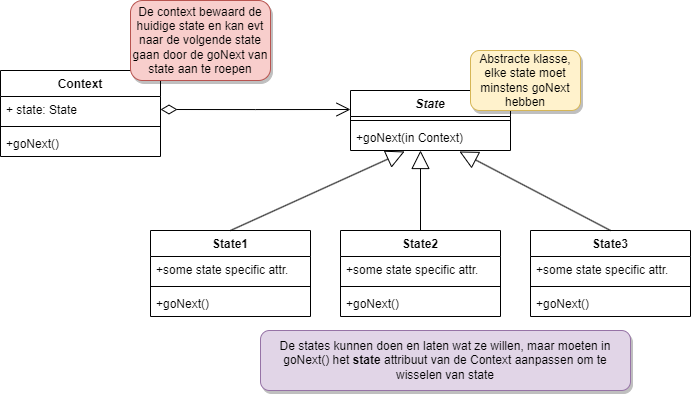

The diagram above was exported from draw.io. Its source (the exported page's mxGraphModel, read from the mxfile embedded in the PNG):
<mxGraphModel dx="1687" dy="894" grid="1" gridSize="10" guides="1" tooltips="1" connect="1" arrows="1" fold="1" page="1" pageScale="1" pageWidth="1200" pageHeight="1920" math="0" shadow="0">
  <root>
    <mxCell id="0" />
    <mxCell id="1" parent="0" />
    <mxCell id="wICjdRRE6T7QxofFEt6j-1" value="Context" style="swimlane;fontStyle=1;align=center;verticalAlign=top;childLayout=stackLayout;horizontal=1;startSize=26;horizontalStack=0;resizeParent=1;resizeParentMax=0;resizeLast=0;collapsible=1;marginBottom=0;whiteSpace=wrap;html=1;" vertex="1" parent="1">
      <mxGeometry x="320" y="240" width="160" height="86" as="geometry" />
    </mxCell>
    <mxCell id="wICjdRRE6T7QxofFEt6j-2" value="+ state: State" style="text;strokeColor=none;fillColor=none;align=left;verticalAlign=top;spacingLeft=4;spacingRight=4;overflow=hidden;rotatable=0;points=[[0,0.5],[1,0.5]];portConstraint=eastwest;whiteSpace=wrap;html=1;" vertex="1" parent="wICjdRRE6T7QxofFEt6j-1">
      <mxGeometry y="26" width="160" height="26" as="geometry" />
    </mxCell>
    <mxCell id="wICjdRRE6T7QxofFEt6j-3" value="" style="line;strokeWidth=1;fillColor=none;align=left;verticalAlign=middle;spacingTop=-1;spacingLeft=3;spacingRight=3;rotatable=0;labelPosition=right;points=[];portConstraint=eastwest;strokeColor=inherit;" vertex="1" parent="wICjdRRE6T7QxofFEt6j-1">
      <mxGeometry y="52" width="160" height="8" as="geometry" />
    </mxCell>
    <mxCell id="wICjdRRE6T7QxofFEt6j-4" value="+goNext()" style="text;strokeColor=none;fillColor=none;align=left;verticalAlign=top;spacingLeft=4;spacingRight=4;overflow=hidden;rotatable=0;points=[[0,0.5],[1,0.5]];portConstraint=eastwest;whiteSpace=wrap;html=1;" vertex="1" parent="wICjdRRE6T7QxofFEt6j-1">
      <mxGeometry y="60" width="160" height="26" as="geometry" />
    </mxCell>
    <mxCell id="wICjdRRE6T7QxofFEt6j-6" value="&lt;i&gt;State&lt;/i&gt;" style="swimlane;fontStyle=1;align=center;verticalAlign=top;childLayout=stackLayout;horizontal=1;startSize=26;horizontalStack=0;resizeParent=1;resizeParentMax=0;resizeLast=0;collapsible=1;marginBottom=0;whiteSpace=wrap;html=1;" vertex="1" parent="1">
      <mxGeometry x="670" y="260" width="160" height="60" as="geometry" />
    </mxCell>
    <mxCell id="wICjdRRE6T7QxofFEt6j-8" value="" style="line;strokeWidth=1;fillColor=none;align=left;verticalAlign=middle;spacingTop=-1;spacingLeft=3;spacingRight=3;rotatable=0;labelPosition=right;points=[];portConstraint=eastwest;strokeColor=inherit;" vertex="1" parent="wICjdRRE6T7QxofFEt6j-6">
      <mxGeometry y="26" width="160" height="8" as="geometry" />
    </mxCell>
    <mxCell id="wICjdRRE6T7QxofFEt6j-9" value="+goNext(in Context)" style="text;strokeColor=none;fillColor=none;align=left;verticalAlign=top;spacingLeft=4;spacingRight=4;overflow=hidden;rotatable=0;points=[[0,0.5],[1,0.5]];portConstraint=eastwest;whiteSpace=wrap;html=1;" vertex="1" parent="wICjdRRE6T7QxofFEt6j-6">
      <mxGeometry y="34" width="160" height="26" as="geometry" />
    </mxCell>
    <mxCell id="wICjdRRE6T7QxofFEt6j-10" value="State1" style="swimlane;fontStyle=1;align=center;verticalAlign=top;childLayout=stackLayout;horizontal=1;startSize=26;horizontalStack=0;resizeParent=1;resizeParentMax=0;resizeLast=0;collapsible=1;marginBottom=0;whiteSpace=wrap;html=1;" vertex="1" parent="1">
      <mxGeometry x="470" y="400" width="160" height="86" as="geometry" />
    </mxCell>
    <mxCell id="wICjdRRE6T7QxofFEt6j-11" value="+some state specific attr." style="text;strokeColor=none;fillColor=none;align=left;verticalAlign=top;spacingLeft=4;spacingRight=4;overflow=hidden;rotatable=0;points=[[0,0.5],[1,0.5]];portConstraint=eastwest;whiteSpace=wrap;html=1;" vertex="1" parent="wICjdRRE6T7QxofFEt6j-10">
      <mxGeometry y="26" width="160" height="26" as="geometry" />
    </mxCell>
    <mxCell id="wICjdRRE6T7QxofFEt6j-12" value="" style="line;strokeWidth=1;fillColor=none;align=left;verticalAlign=middle;spacingTop=-1;spacingLeft=3;spacingRight=3;rotatable=0;labelPosition=right;points=[];portConstraint=eastwest;strokeColor=inherit;" vertex="1" parent="wICjdRRE6T7QxofFEt6j-10">
      <mxGeometry y="52" width="160" height="8" as="geometry" />
    </mxCell>
    <mxCell id="wICjdRRE6T7QxofFEt6j-13" value="+goNext()" style="text;strokeColor=none;fillColor=none;align=left;verticalAlign=top;spacingLeft=4;spacingRight=4;overflow=hidden;rotatable=0;points=[[0,0.5],[1,0.5]];portConstraint=eastwest;whiteSpace=wrap;html=1;" vertex="1" parent="wICjdRRE6T7QxofFEt6j-10">
      <mxGeometry y="60" width="160" height="26" as="geometry" />
    </mxCell>
    <mxCell id="wICjdRRE6T7QxofFEt6j-14" value="State2" style="swimlane;fontStyle=1;align=center;verticalAlign=top;childLayout=stackLayout;horizontal=1;startSize=26;horizontalStack=0;resizeParent=1;resizeParentMax=0;resizeLast=0;collapsible=1;marginBottom=0;whiteSpace=wrap;html=1;" vertex="1" parent="1">
      <mxGeometry x="660" y="400" width="160" height="86" as="geometry" />
    </mxCell>
    <mxCell id="wICjdRRE6T7QxofFEt6j-15" value="+some state specific attr." style="text;strokeColor=none;fillColor=none;align=left;verticalAlign=top;spacingLeft=4;spacingRight=4;overflow=hidden;rotatable=0;points=[[0,0.5],[1,0.5]];portConstraint=eastwest;whiteSpace=wrap;html=1;" vertex="1" parent="wICjdRRE6T7QxofFEt6j-14">
      <mxGeometry y="26" width="160" height="26" as="geometry" />
    </mxCell>
    <mxCell id="wICjdRRE6T7QxofFEt6j-16" value="" style="line;strokeWidth=1;fillColor=none;align=left;verticalAlign=middle;spacingTop=-1;spacingLeft=3;spacingRight=3;rotatable=0;labelPosition=right;points=[];portConstraint=eastwest;strokeColor=inherit;" vertex="1" parent="wICjdRRE6T7QxofFEt6j-14">
      <mxGeometry y="52" width="160" height="8" as="geometry" />
    </mxCell>
    <mxCell id="wICjdRRE6T7QxofFEt6j-17" value="+goNext()" style="text;strokeColor=none;fillColor=none;align=left;verticalAlign=top;spacingLeft=4;spacingRight=4;overflow=hidden;rotatable=0;points=[[0,0.5],[1,0.5]];portConstraint=eastwest;whiteSpace=wrap;html=1;" vertex="1" parent="wICjdRRE6T7QxofFEt6j-14">
      <mxGeometry y="60" width="160" height="26" as="geometry" />
    </mxCell>
    <mxCell id="wICjdRRE6T7QxofFEt6j-18" value="State3" style="swimlane;fontStyle=1;align=center;verticalAlign=top;childLayout=stackLayout;horizontal=1;startSize=26;horizontalStack=0;resizeParent=1;resizeParentMax=0;resizeLast=0;collapsible=1;marginBottom=0;whiteSpace=wrap;html=1;" vertex="1" parent="1">
      <mxGeometry x="850" y="400" width="160" height="86" as="geometry" />
    </mxCell>
    <mxCell id="wICjdRRE6T7QxofFEt6j-19" value="+some state specific attr." style="text;strokeColor=none;fillColor=none;align=left;verticalAlign=top;spacingLeft=4;spacingRight=4;overflow=hidden;rotatable=0;points=[[0,0.5],[1,0.5]];portConstraint=eastwest;whiteSpace=wrap;html=1;" vertex="1" parent="wICjdRRE6T7QxofFEt6j-18">
      <mxGeometry y="26" width="160" height="26" as="geometry" />
    </mxCell>
    <mxCell id="wICjdRRE6T7QxofFEt6j-20" value="" style="line;strokeWidth=1;fillColor=none;align=left;verticalAlign=middle;spacingTop=-1;spacingLeft=3;spacingRight=3;rotatable=0;labelPosition=right;points=[];portConstraint=eastwest;strokeColor=inherit;" vertex="1" parent="wICjdRRE6T7QxofFEt6j-18">
      <mxGeometry y="52" width="160" height="8" as="geometry" />
    </mxCell>
    <mxCell id="wICjdRRE6T7QxofFEt6j-21" value="+goNext()" style="text;strokeColor=none;fillColor=none;align=left;verticalAlign=top;spacingLeft=4;spacingRight=4;overflow=hidden;rotatable=0;points=[[0,0.5],[1,0.5]];portConstraint=eastwest;whiteSpace=wrap;html=1;" vertex="1" parent="wICjdRRE6T7QxofFEt6j-18">
      <mxGeometry y="60" width="160" height="26" as="geometry" />
    </mxCell>
    <mxCell id="wICjdRRE6T7QxofFEt6j-23" value="" style="endArrow=block;endSize=16;endFill=0;html=1;rounded=0;entryX=0.338;entryY=1.038;entryDx=0;entryDy=0;entryPerimeter=0;exitX=0.5;exitY=0;exitDx=0;exitDy=0;" edge="1" parent="1" source="wICjdRRE6T7QxofFEt6j-10" target="wICjdRRE6T7QxofFEt6j-9">
      <mxGeometry width="160" relative="1" as="geometry">
        <mxPoint x="520" y="490" as="sourcePoint" />
        <mxPoint x="680" y="490" as="targetPoint" />
      </mxGeometry>
    </mxCell>
    <mxCell id="wICjdRRE6T7QxofFEt6j-24" value="" style="endArrow=block;endSize=16;endFill=0;html=1;rounded=0;exitX=0.5;exitY=0;exitDx=0;exitDy=0;" edge="1" parent="1" source="wICjdRRE6T7QxofFEt6j-14">
      <mxGeometry width="160" relative="1" as="geometry">
        <mxPoint x="560" y="410" as="sourcePoint" />
        <mxPoint x="740" y="320" as="targetPoint" />
      </mxGeometry>
    </mxCell>
    <mxCell id="wICjdRRE6T7QxofFEt6j-25" value="" style="endArrow=block;endSize=16;endFill=0;html=1;rounded=0;exitX=0.5;exitY=0;exitDx=0;exitDy=0;entryX=0.681;entryY=1.038;entryDx=0;entryDy=0;entryPerimeter=0;" edge="1" parent="1" source="wICjdRRE6T7QxofFEt6j-18" target="wICjdRRE6T7QxofFEt6j-9">
      <mxGeometry x="-0.0027" width="160" relative="1" as="geometry">
        <mxPoint x="750" y="410" as="sourcePoint" />
        <mxPoint x="750" y="330" as="targetPoint" />
        <mxPoint as="offset" />
      </mxGeometry>
    </mxCell>
    <mxCell id="wICjdRRE6T7QxofFEt6j-26" value="" style="endArrow=open;html=1;endSize=12;startArrow=diamondThin;startSize=14;startFill=0;edgeStyle=orthogonalEdgeStyle;align=left;verticalAlign=bottom;rounded=0;exitX=1;exitY=0.5;exitDx=0;exitDy=0;" edge="1" parent="1" source="wICjdRRE6T7QxofFEt6j-2">
      <mxGeometry x="-1" y="3" relative="1" as="geometry">
        <mxPoint x="520" y="490" as="sourcePoint" />
        <mxPoint x="670" y="279" as="targetPoint" />
      </mxGeometry>
    </mxCell>
    <mxCell id="wICjdRRE6T7QxofFEt6j-27" value="De context bewaard de huidige state en kan evt naar de volgende state gaan door de goNext van state aan te roepen" style="html=1;whiteSpace=wrap;fillColor=#f8cecc;strokeColor=#b85450;rounded=1;shadow=1;glass=0;align=center;" vertex="1" parent="1">
      <mxGeometry x="450" y="170" width="140" height="80" as="geometry" />
    </mxCell>
    <mxCell id="wICjdRRE6T7QxofFEt6j-28" value="Abstracte klasse, elke state moet minstens goNext hebben" style="html=1;whiteSpace=wrap;fillColor=#fff2cc;strokeColor=#d6b656;rounded=1;shadow=1;glass=0;align=center;" vertex="1" parent="1">
      <mxGeometry x="790" y="220" width="110" height="60" as="geometry" />
    </mxCell>
    <mxCell id="wICjdRRE6T7QxofFEt6j-29" value="De states kunnen doen en laten wat ze willen, maar moeten in goNext() het &lt;b&gt;state &lt;/b&gt;attribuut van de Context aanpassen om te wisselen van state" style="html=1;whiteSpace=wrap;fillColor=#e1d5e7;strokeColor=#9673a6;rounded=1;shadow=1;glass=0;align=center;" vertex="1" parent="1">
      <mxGeometry x="580" y="500" width="370" height="60" as="geometry" />
    </mxCell>
  </root>
</mxGraphModel>